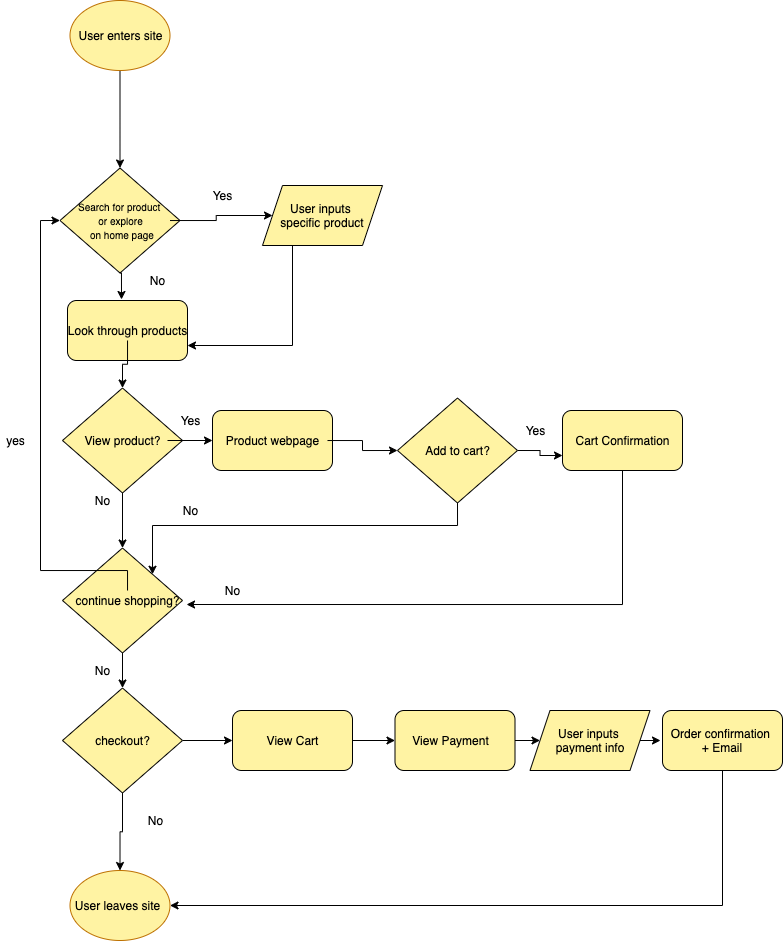

The diagram above was exported from draw.io. Its source (the exported page's mxGraphModel, read from the mxfile embedded in the PNG):
<mxGraphModel dx="686" dy="381" grid="1" gridSize="10" guides="1" tooltips="1" connect="1" arrows="1" fold="1" page="1" pageScale="1" pageWidth="850" pageHeight="1100" math="0" shadow="0">
  <root>
    <mxCell id="0" />
    <mxCell id="1" parent="0" />
    <mxCell id="44" value="" style="edgeStyle=orthogonalEdgeStyle;rounded=0;orthogonalLoop=1;jettySize=auto;html=1;" edge="1" parent="1" source="2" target="4">
      <mxGeometry relative="1" as="geometry" />
    </mxCell>
    <mxCell id="2" value="" style="ellipse;whiteSpace=wrap;html=1;strokeColor=#BD7000;fontColor=#ffffff;fillColor=#FFF3A3;" vertex="1" parent="1">
      <mxGeometry x="109.5" y="30" width="100" height="70" as="geometry" />
    </mxCell>
    <mxCell id="3" value="&lt;font color=&quot;#000000&quot;&gt;User enters site&lt;/font&gt;" style="text;html=1;resizable=0;autosize=1;align=center;verticalAlign=middle;points=[];fillColor=none;strokeColor=none;rounded=0;" vertex="1" parent="1">
      <mxGeometry x="109.5" y="55" width="100" height="20" as="geometry" />
    </mxCell>
    <mxCell id="64" style="edgeStyle=orthogonalEdgeStyle;rounded=0;orthogonalLoop=1;jettySize=auto;html=1;exitX=0;exitY=0.5;exitDx=0;exitDy=0;entryX=0.45;entryY=-0.017;entryDx=0;entryDy=0;entryPerimeter=0;" edge="1" parent="1" source="4" target="12">
      <mxGeometry relative="1" as="geometry" />
    </mxCell>
    <mxCell id="4" value="" style="rhombus;whiteSpace=wrap;html=1;fillColor=#FFF3A3;rotation=-90;" vertex="1" parent="1">
      <mxGeometry x="107" y="190" width="105" height="120" as="geometry" />
    </mxCell>
    <mxCell id="45" value="" style="edgeStyle=orthogonalEdgeStyle;rounded=0;orthogonalLoop=1;jettySize=auto;html=1;" edge="1" parent="1" source="5" target="42">
      <mxGeometry relative="1" as="geometry" />
    </mxCell>
    <mxCell id="5" value="&lt;font color=&quot;#000000&quot; style=&quot;font-size: 10px&quot;&gt;Search for product &lt;br&gt;or explore&lt;br&gt;&amp;nbsp;on home page&lt;/font&gt;" style="text;html=1;resizable=0;autosize=1;align=center;verticalAlign=middle;points=[];fillColor=none;strokeColor=none;rounded=0;" vertex="1" parent="1">
      <mxGeometry x="109.5" y="225" width="100" height="50" as="geometry" />
    </mxCell>
    <mxCell id="12" value="" style="rounded=1;whiteSpace=wrap;html=1;fillColor=#FFF3A3;" vertex="1" parent="1">
      <mxGeometry x="107" y="330" width="120" height="60" as="geometry" />
    </mxCell>
    <mxCell id="53" style="edgeStyle=orthogonalEdgeStyle;rounded=0;orthogonalLoop=1;jettySize=auto;html=1;entryX=1;entryY=0.5;entryDx=0;entryDy=0;" edge="1" parent="1" source="14" target="15">
      <mxGeometry relative="1" as="geometry" />
    </mxCell>
    <mxCell id="14" value="&lt;font color=&quot;#000000&quot;&gt;Look through products&lt;br&gt;&lt;/font&gt;" style="text;html=1;resizable=0;autosize=1;align=center;verticalAlign=middle;points=[];fillColor=none;strokeColor=none;rounded=0;" vertex="1" parent="1">
      <mxGeometry x="102" y="350" width="130" height="20" as="geometry" />
    </mxCell>
    <mxCell id="70" style="edgeStyle=orthogonalEdgeStyle;rounded=0;orthogonalLoop=1;jettySize=auto;html=1;exitX=0;exitY=0.5;exitDx=0;exitDy=0;entryX=1;entryY=0.5;entryDx=0;entryDy=0;" edge="1" parent="1" source="15" target="27">
      <mxGeometry relative="1" as="geometry" />
    </mxCell>
    <mxCell id="15" value="" style="rhombus;whiteSpace=wrap;html=1;fillColor=#FFF3A3;rotation=-90;" vertex="1" parent="1">
      <mxGeometry x="109.5" y="410" width="105" height="120" as="geometry" />
    </mxCell>
    <mxCell id="54" style="edgeStyle=orthogonalEdgeStyle;rounded=0;orthogonalLoop=1;jettySize=auto;html=1;entryX=0;entryY=0.5;entryDx=0;entryDy=0;" edge="1" parent="1" source="16" target="25">
      <mxGeometry relative="1" as="geometry" />
    </mxCell>
    <mxCell id="16" value="&lt;font color=&quot;#000000&quot;&gt;View product?&lt;br&gt;&lt;/font&gt;" style="text;html=1;resizable=0;autosize=1;align=center;verticalAlign=middle;points=[];fillColor=none;strokeColor=none;rounded=0;" vertex="1" parent="1">
      <mxGeometry x="117" y="460" width="90" height="20" as="geometry" />
    </mxCell>
    <mxCell id="86" style="edgeStyle=orthogonalEdgeStyle;rounded=0;orthogonalLoop=1;jettySize=auto;html=1;exitX=0.5;exitY=1;exitDx=0;exitDy=0;entryX=0.992;entryY=0.7;entryDx=0;entryDy=0;entryPerimeter=0;" edge="1" parent="1" source="17" target="28">
      <mxGeometry relative="1" as="geometry" />
    </mxCell>
    <mxCell id="17" value="" style="rounded=1;whiteSpace=wrap;html=1;fillColor=#FFF3A3;" vertex="1" parent="1">
      <mxGeometry x="602" y="440" width="120" height="60" as="geometry" />
    </mxCell>
    <mxCell id="19" value="&lt;font color=&quot;#000000&quot;&gt;Cart Confirmation&lt;br&gt;&lt;/font&gt;" style="text;html=1;resizable=0;autosize=1;align=center;verticalAlign=middle;points=[];fillColor=none;strokeColor=none;rounded=0;" vertex="1" parent="1">
      <mxGeometry x="607" y="460" width="110" height="20" as="geometry" />
    </mxCell>
    <mxCell id="58" style="edgeStyle=orthogonalEdgeStyle;rounded=0;orthogonalLoop=1;jettySize=auto;html=1;exitX=0.5;exitY=1;exitDx=0;exitDy=0;entryX=0;entryY=0.75;entryDx=0;entryDy=0;" edge="1" parent="1" source="20" target="17">
      <mxGeometry relative="1" as="geometry" />
    </mxCell>
    <mxCell id="72" style="edgeStyle=orthogonalEdgeStyle;rounded=0;orthogonalLoop=1;jettySize=auto;html=1;exitX=0;exitY=0.5;exitDx=0;exitDy=0;entryX=1;entryY=1;entryDx=0;entryDy=0;" edge="1" parent="1" source="20" target="27">
      <mxGeometry relative="1" as="geometry" />
    </mxCell>
    <mxCell id="20" value="" style="rhombus;whiteSpace=wrap;html=1;fillColor=#FFF3A3;rotation=-90;" vertex="1" parent="1">
      <mxGeometry x="444.5" y="420" width="105" height="120" as="geometry" />
    </mxCell>
    <mxCell id="23" value="&lt;font color=&quot;#000000&quot;&gt;Add to cart?&lt;br&gt;&lt;/font&gt;" style="text;html=1;resizable=0;autosize=1;align=center;verticalAlign=middle;points=[];fillColor=none;strokeColor=none;rounded=0;" vertex="1" parent="1">
      <mxGeometry x="457" y="470" width="80" height="20" as="geometry" />
    </mxCell>
    <mxCell id="25" value="" style="rounded=1;whiteSpace=wrap;html=1;fillColor=#FFF3A3;" vertex="1" parent="1">
      <mxGeometry x="252" y="440" width="120" height="60" as="geometry" />
    </mxCell>
    <mxCell id="81" style="edgeStyle=orthogonalEdgeStyle;rounded=0;orthogonalLoop=1;jettySize=auto;html=1;entryX=0.5;entryY=0;entryDx=0;entryDy=0;" edge="1" parent="1" source="26" target="20">
      <mxGeometry relative="1" as="geometry">
        <mxPoint x="430" y="480" as="targetPoint" />
      </mxGeometry>
    </mxCell>
    <mxCell id="26" value="&lt;font color=&quot;#000000&quot;&gt;Product webpage&lt;br&gt;&lt;/font&gt;" style="text;html=1;resizable=0;autosize=1;align=center;verticalAlign=middle;points=[];fillColor=none;strokeColor=none;rounded=0;" vertex="1" parent="1">
      <mxGeometry x="257" y="460" width="110" height="20" as="geometry" />
    </mxCell>
    <mxCell id="82" style="edgeStyle=orthogonalEdgeStyle;rounded=0;orthogonalLoop=1;jettySize=auto;html=1;exitX=0;exitY=0.5;exitDx=0;exitDy=0;entryX=1;entryY=0.5;entryDx=0;entryDy=0;" edge="1" parent="1" source="27" target="29">
      <mxGeometry relative="1" as="geometry" />
    </mxCell>
    <mxCell id="27" value="" style="rhombus;whiteSpace=wrap;html=1;fillColor=#FFF3A3;rotation=-90;" vertex="1" parent="1">
      <mxGeometry x="109.5" y="570" width="105" height="120" as="geometry" />
    </mxCell>
    <mxCell id="75" style="edgeStyle=orthogonalEdgeStyle;rounded=0;orthogonalLoop=1;jettySize=auto;html=1;entryX=0.5;entryY=0;entryDx=0;entryDy=0;" edge="1" parent="1" source="28" target="4">
      <mxGeometry relative="1" as="geometry">
        <Array as="points">
          <mxPoint x="80" y="600" />
          <mxPoint x="80" y="250" />
        </Array>
      </mxGeometry>
    </mxCell>
    <mxCell id="28" value="&lt;font color=&quot;#000000&quot;&gt;continue shopping?&lt;br&gt;&lt;/font&gt;" style="text;html=1;resizable=0;autosize=1;align=center;verticalAlign=middle;points=[];fillColor=none;strokeColor=none;rounded=0;" vertex="1" parent="1">
      <mxGeometry x="107" y="620" width="120" height="20" as="geometry" />
    </mxCell>
    <mxCell id="89" style="edgeStyle=orthogonalEdgeStyle;rounded=0;orthogonalLoop=1;jettySize=auto;html=1;exitX=0;exitY=0.5;exitDx=0;exitDy=0;entryX=0.5;entryY=0;entryDx=0;entryDy=0;" edge="1" parent="1" source="29" target="32">
      <mxGeometry relative="1" as="geometry" />
    </mxCell>
    <mxCell id="91" style="edgeStyle=orthogonalEdgeStyle;rounded=0;orthogonalLoop=1;jettySize=auto;html=1;exitX=0.5;exitY=1;exitDx=0;exitDy=0;entryX=0;entryY=0.5;entryDx=0;entryDy=0;" edge="1" parent="1" source="29" target="35">
      <mxGeometry relative="1" as="geometry" />
    </mxCell>
    <mxCell id="29" value="" style="rhombus;whiteSpace=wrap;html=1;fillColor=#FFF3A3;rotation=-90;" vertex="1" parent="1">
      <mxGeometry x="109.5" y="710" width="105" height="120" as="geometry" />
    </mxCell>
    <mxCell id="31" value="&lt;font color=&quot;#000000&quot;&gt;checkout?&lt;br&gt;&lt;/font&gt;" style="text;html=1;resizable=0;autosize=1;align=center;verticalAlign=middle;points=[];fillColor=none;strokeColor=none;rounded=0;" vertex="1" parent="1">
      <mxGeometry x="127" y="760" width="70" height="20" as="geometry" />
    </mxCell>
    <mxCell id="32" value="&lt;meta charset=&quot;utf-8&quot;&gt;&lt;span style=&quot;color: rgba(0, 0, 0, 0); font-family: monospace; font-size: 0px; font-style: normal; font-weight: 400; letter-spacing: normal; text-indent: 0px; text-transform: none; word-spacing: 0px; background-color: rgb(42, 42, 42); display: inline; float: none;&quot;&gt;&amp;nbsp;&lt;/span&gt;" style="ellipse;whiteSpace=wrap;html=1;strokeColor=#BD7000;fontColor=#ffffff;fillColor=#FFF3A3;" vertex="1" parent="1">
      <mxGeometry x="109.5" y="900" width="100" height="70" as="geometry" />
    </mxCell>
    <mxCell id="33" value="&lt;font color=&quot;#000000&quot;&gt;User leaves site&lt;br&gt;&lt;/font&gt;" style="text;html=1;resizable=0;autosize=1;align=center;verticalAlign=middle;points=[];fillColor=none;strokeColor=none;rounded=0;" vertex="1" parent="1">
      <mxGeometry x="107" y="925" width="100" height="20" as="geometry" />
    </mxCell>
    <mxCell id="92" style="edgeStyle=orthogonalEdgeStyle;rounded=0;orthogonalLoop=1;jettySize=auto;html=1;exitX=1;exitY=0.5;exitDx=0;exitDy=0;entryX=0;entryY=0.5;entryDx=0;entryDy=0;" edge="1" parent="1" source="35" target="37">
      <mxGeometry relative="1" as="geometry" />
    </mxCell>
    <mxCell id="35" value="" style="rounded=1;whiteSpace=wrap;html=1;fillColor=#FFF3A3;" vertex="1" parent="1">
      <mxGeometry x="272" y="740" width="120" height="60" as="geometry" />
    </mxCell>
    <mxCell id="36" value="&lt;font color=&quot;#000000&quot;&gt;View Cart&lt;br&gt;&lt;/font&gt;" style="text;html=1;resizable=0;autosize=1;align=center;verticalAlign=middle;points=[];fillColor=none;strokeColor=none;rounded=0;" vertex="1" parent="1">
      <mxGeometry x="297" y="760" width="70" height="20" as="geometry" />
    </mxCell>
    <mxCell id="93" style="edgeStyle=orthogonalEdgeStyle;rounded=0;orthogonalLoop=1;jettySize=auto;html=1;exitX=1;exitY=0.5;exitDx=0;exitDy=0;entryX=0;entryY=0.5;entryDx=0;entryDy=0;" edge="1" parent="1" source="37" target="40">
      <mxGeometry relative="1" as="geometry" />
    </mxCell>
    <mxCell id="37" value="" style="rounded=1;whiteSpace=wrap;html=1;fillColor=#FFF3A3;" vertex="1" parent="1">
      <mxGeometry x="434.5" y="740" width="120" height="60" as="geometry" />
    </mxCell>
    <mxCell id="38" value="&lt;font color=&quot;#000000&quot;&gt;View Payment&lt;br&gt;&lt;/font&gt;" style="text;html=1;resizable=0;autosize=1;align=center;verticalAlign=middle;points=[];fillColor=none;strokeColor=none;rounded=0;" vertex="1" parent="1">
      <mxGeometry x="444.5" y="760" width="90" height="20" as="geometry" />
    </mxCell>
    <mxCell id="96" style="edgeStyle=orthogonalEdgeStyle;rounded=0;orthogonalLoop=1;jettySize=auto;html=1;exitX=0.5;exitY=1;exitDx=0;exitDy=0;entryX=1;entryY=0.5;entryDx=0;entryDy=0;" edge="1" parent="1" source="39" target="32">
      <mxGeometry relative="1" as="geometry" />
    </mxCell>
    <mxCell id="39" value="&lt;span style=&quot;color: rgb(0 , 0 , 0)&quot;&gt;Order confirmation&amp;nbsp;&lt;br&gt;+ Email&lt;br&gt;&lt;/span&gt;" style="rounded=1;whiteSpace=wrap;html=1;fillColor=#FFF3A3;" vertex="1" parent="1">
      <mxGeometry x="702" y="740" width="120" height="60" as="geometry" />
    </mxCell>
    <mxCell id="94" style="edgeStyle=orthogonalEdgeStyle;rounded=0;orthogonalLoop=1;jettySize=auto;html=1;exitX=1;exitY=0.5;exitDx=0;exitDy=0;" edge="1" parent="1" source="40">
      <mxGeometry relative="1" as="geometry">
        <mxPoint x="700" y="770" as="targetPoint" />
      </mxGeometry>
    </mxCell>
    <mxCell id="40" value="&lt;span style=&quot;color: rgb(0 , 0 , 0)&quot;&gt;User inputs&amp;nbsp;&lt;br&gt;payment info&lt;br&gt;&lt;/span&gt;" style="shape=parallelogram;perimeter=parallelogramPerimeter;whiteSpace=wrap;html=1;fixedSize=1;fillColor=#FFF3A3;" vertex="1" parent="1">
      <mxGeometry x="569.5" y="740" width="120" height="60" as="geometry" />
    </mxCell>
    <mxCell id="52" style="edgeStyle=orthogonalEdgeStyle;rounded=0;orthogonalLoop=1;jettySize=auto;html=1;exitX=0.25;exitY=1;exitDx=0;exitDy=0;entryX=1;entryY=0.75;entryDx=0;entryDy=0;" edge="1" parent="1" source="42" target="12">
      <mxGeometry relative="1" as="geometry" />
    </mxCell>
    <mxCell id="42" value="&lt;span style=&quot;color: rgb(0 , 0 , 0)&quot;&gt;User inputs&amp;nbsp;&lt;br&gt;specific product&lt;br&gt;&lt;/span&gt;" style="shape=parallelogram;perimeter=parallelogramPerimeter;whiteSpace=wrap;html=1;fixedSize=1;fillColor=#FFF3A3;" vertex="1" parent="1">
      <mxGeometry x="302" y="215" width="120" height="60" as="geometry" />
    </mxCell>
    <mxCell id="61" value="Yes" style="text;html=1;align=center;verticalAlign=middle;resizable=0;points=[];autosize=1;" vertex="1" parent="1">
      <mxGeometry x="554.5" y="450" width="40" height="20" as="geometry" />
    </mxCell>
    <mxCell id="63" value="Yes" style="text;html=1;align=center;verticalAlign=middle;resizable=0;points=[];autosize=1;" vertex="1" parent="1">
      <mxGeometry x="242" y="215" width="40" height="20" as="geometry" />
    </mxCell>
    <mxCell id="65" value="No" style="text;html=1;align=center;verticalAlign=middle;resizable=0;points=[];autosize=1;" vertex="1" parent="1">
      <mxGeometry x="182" y="300" width="30" height="20" as="geometry" />
    </mxCell>
    <mxCell id="66" value="Yes" style="text;html=1;align=center;verticalAlign=middle;resizable=0;points=[];autosize=1;" vertex="1" parent="1">
      <mxGeometry x="209.5" y="440" width="40" height="20" as="geometry" />
    </mxCell>
    <mxCell id="71" value="No" style="text;html=1;align=center;verticalAlign=middle;resizable=0;points=[];autosize=1;" vertex="1" parent="1">
      <mxGeometry x="127" y="520" width="30" height="20" as="geometry" />
    </mxCell>
    <mxCell id="73" value="No" style="text;html=1;align=center;verticalAlign=middle;resizable=0;points=[];autosize=1;" vertex="1" parent="1">
      <mxGeometry x="214.5" y="530" width="30" height="20" as="geometry" />
    </mxCell>
    <mxCell id="76" value="yes" style="text;html=1;align=center;verticalAlign=middle;resizable=0;points=[];autosize=1;" vertex="1" parent="1">
      <mxGeometry x="40" y="460" width="30" height="20" as="geometry" />
    </mxCell>
    <mxCell id="83" value="No" style="text;html=1;align=center;verticalAlign=middle;resizable=0;points=[];autosize=1;" vertex="1" parent="1">
      <mxGeometry x="127" y="690" width="30" height="20" as="geometry" />
    </mxCell>
    <mxCell id="87" value="No" style="text;html=1;align=center;verticalAlign=middle;resizable=0;points=[];autosize=1;" vertex="1" parent="1">
      <mxGeometry x="257" y="610" width="30" height="20" as="geometry" />
    </mxCell>
    <mxCell id="90" value="No" style="text;html=1;align=center;verticalAlign=middle;resizable=0;points=[];autosize=1;" vertex="1" parent="1">
      <mxGeometry x="180" y="840" width="30" height="20" as="geometry" />
    </mxCell>
  </root>
</mxGraphModel>